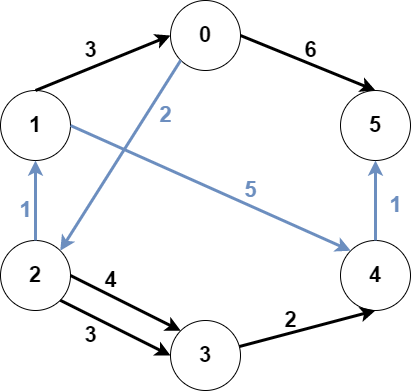

The diagram above was exported from draw.io. Its source (the exported page's mxGraphModel, read from the mxfile embedded in the PNG):
<mxGraphModel dx="1038" dy="579" grid="1" gridSize="10" guides="1" tooltips="1" connect="1" arrows="1" fold="1" page="1" pageScale="1" pageWidth="850" pageHeight="1100" math="0" shadow="0">
  <root>
    <mxCell id="0" />
    <mxCell id="1" parent="0" />
    <mxCell id="VLYZhwgAm3DrAV7qaMbQ-2" value="&lt;b&gt;&lt;font style=&quot;font-size: 22px&quot;&gt;0&lt;/font&gt;&lt;/b&gt;" style="ellipse;whiteSpace=wrap;html=1;aspect=fixed;" vertex="1" parent="1">
      <mxGeometry x="350" y="60" width="70" height="70" as="geometry" />
    </mxCell>
    <mxCell id="VLYZhwgAm3DrAV7qaMbQ-3" value="&lt;font style=&quot;font-size: 22px&quot;&gt;&lt;b&gt;2&lt;/b&gt;&lt;/font&gt;" style="ellipse;whiteSpace=wrap;html=1;aspect=fixed;" vertex="1" parent="1">
      <mxGeometry x="180" y="300" width="70" height="70" as="geometry" />
    </mxCell>
    <mxCell id="VLYZhwgAm3DrAV7qaMbQ-4" value="&lt;font style=&quot;font-size: 22px&quot;&gt;&lt;b&gt;4&lt;/b&gt;&lt;/font&gt;" style="ellipse;whiteSpace=wrap;html=1;aspect=fixed;" vertex="1" parent="1">
      <mxGeometry x="520" y="300" width="70" height="70" as="geometry" />
    </mxCell>
    <mxCell id="VLYZhwgAm3DrAV7qaMbQ-5" value="1" style="ellipse;whiteSpace=wrap;html=1;aspect=fixed;fontSize=22;fontStyle=1" vertex="1" parent="1">
      <mxGeometry x="180" y="150" width="70" height="70" as="geometry" />
    </mxCell>
    <mxCell id="VLYZhwgAm3DrAV7qaMbQ-6" value="&lt;font style=&quot;font-size: 22px&quot;&gt;&lt;b&gt;3&lt;/b&gt;&lt;/font&gt;" style="ellipse;whiteSpace=wrap;html=1;aspect=fixed;" vertex="1" parent="1">
      <mxGeometry x="350" y="380" width="70" height="70" as="geometry" />
    </mxCell>
    <mxCell id="VLYZhwgAm3DrAV7qaMbQ-7" value="" style="endArrow=classic;html=1;rounded=0;entryX=1;entryY=0;entryDx=0;entryDy=0;exitX=0;exitY=1;exitDx=0;exitDy=0;strokeWidth=3;fillColor=#dae8fc;strokeColor=#6c8ebf;" edge="1" parent="1" source="VLYZhwgAm3DrAV7qaMbQ-2" target="VLYZhwgAm3DrAV7qaMbQ-3">
      <mxGeometry width="50" height="50" relative="1" as="geometry">
        <mxPoint x="400" y="320" as="sourcePoint" />
        <mxPoint x="450" y="270" as="targetPoint" />
      </mxGeometry>
    </mxCell>
    <mxCell id="VLYZhwgAm3DrAV7qaMbQ-8" value="" style="endArrow=classic;html=1;rounded=0;entryX=0;entryY=0;entryDx=0;entryDy=0;exitX=1;exitY=0.5;exitDx=0;exitDy=0;strokeWidth=3;" edge="1" parent="1" source="VLYZhwgAm3DrAV7qaMbQ-3" target="VLYZhwgAm3DrAV7qaMbQ-6">
      <mxGeometry width="50" height="50" relative="1" as="geometry">
        <mxPoint x="360" y="280" as="sourcePoint" />
        <mxPoint x="495" y="335" as="targetPoint" />
      </mxGeometry>
    </mxCell>
    <mxCell id="VLYZhwgAm3DrAV7qaMbQ-9" value="" style="endArrow=classic;html=1;rounded=0;entryX=0.5;entryY=1;entryDx=0;entryDy=0;exitX=0.5;exitY=0;exitDx=0;exitDy=0;strokeWidth=3;fillColor=#dae8fc;strokeColor=#6c8ebf;" edge="1" parent="1" source="VLYZhwgAm3DrAV7qaMbQ-3" target="VLYZhwgAm3DrAV7qaMbQ-5">
      <mxGeometry width="50" height="50" relative="1" as="geometry">
        <mxPoint x="370" y="220" as="sourcePoint" />
        <mxPoint x="505" y="275" as="targetPoint" />
      </mxGeometry>
    </mxCell>
    <mxCell id="VLYZhwgAm3DrAV7qaMbQ-10" value="" style="endArrow=classic;html=1;rounded=0;entryX=0;entryY=0.5;entryDx=0;entryDy=0;exitX=0.5;exitY=0;exitDx=0;exitDy=0;strokeWidth=3;" edge="1" parent="1" source="VLYZhwgAm3DrAV7qaMbQ-5" target="VLYZhwgAm3DrAV7qaMbQ-2">
      <mxGeometry width="50" height="50" relative="1" as="geometry">
        <mxPoint x="270" y="170" as="sourcePoint" />
        <mxPoint x="405" y="225" as="targetPoint" />
      </mxGeometry>
    </mxCell>
    <mxCell id="VLYZhwgAm3DrAV7qaMbQ-11" value="" style="endArrow=classic;html=1;rounded=0;entryX=0;entryY=0.5;entryDx=0;entryDy=0;exitX=1;exitY=1;exitDx=0;exitDy=0;strokeWidth=3;" edge="1" parent="1" source="VLYZhwgAm3DrAV7qaMbQ-3" target="VLYZhwgAm3DrAV7qaMbQ-6">
      <mxGeometry width="50" height="50" relative="1" as="geometry">
        <mxPoint x="260" y="345" as="sourcePoint" />
        <mxPoint x="530" y="345" as="targetPoint" />
      </mxGeometry>
    </mxCell>
    <mxCell id="VLYZhwgAm3DrAV7qaMbQ-12" value="" style="endArrow=classic;html=1;rounded=0;entryX=0.5;entryY=1;entryDx=0;entryDy=0;strokeWidth=3;" edge="1" parent="1" source="VLYZhwgAm3DrAV7qaMbQ-6" target="VLYZhwgAm3DrAV7qaMbQ-4">
      <mxGeometry width="50" height="50" relative="1" as="geometry">
        <mxPoint x="370" y="280" as="sourcePoint" />
        <mxPoint x="640" y="280" as="targetPoint" />
      </mxGeometry>
    </mxCell>
    <mxCell id="VLYZhwgAm3DrAV7qaMbQ-13" value="&lt;font style=&quot;font-size: 22px&quot;&gt;&lt;b&gt;5&lt;/b&gt;&lt;/font&gt;" style="ellipse;whiteSpace=wrap;html=1;aspect=fixed;" vertex="1" parent="1">
      <mxGeometry x="520" y="150" width="70" height="70" as="geometry" />
    </mxCell>
    <mxCell id="VLYZhwgAm3DrAV7qaMbQ-14" value="" style="endArrow=classic;html=1;rounded=0;entryX=0;entryY=0;entryDx=0;entryDy=0;strokeWidth=3;exitX=1;exitY=0.5;exitDx=0;exitDy=0;fillColor=#dae8fc;strokeColor=#6c8ebf;" edge="1" parent="1" source="VLYZhwgAm3DrAV7qaMbQ-5" target="VLYZhwgAm3DrAV7qaMbQ-4">
      <mxGeometry width="50" height="50" relative="1" as="geometry">
        <mxPoint x="428.83468297515356" y="416.04376038892997" as="sourcePoint" />
        <mxPoint x="565" y="380" as="targetPoint" />
      </mxGeometry>
    </mxCell>
    <mxCell id="VLYZhwgAm3DrAV7qaMbQ-15" value="" style="endArrow=classic;html=1;rounded=0;entryX=0.5;entryY=1;entryDx=0;entryDy=0;strokeWidth=3;exitX=0.5;exitY=0;exitDx=0;exitDy=0;fillColor=#dae8fc;strokeColor=#6c8ebf;" edge="1" parent="1" source="VLYZhwgAm3DrAV7qaMbQ-4" target="VLYZhwgAm3DrAV7qaMbQ-13">
      <mxGeometry width="50" height="50" relative="1" as="geometry">
        <mxPoint x="438.83468297515356" y="426.04376038892997" as="sourcePoint" />
        <mxPoint x="575" y="390" as="targetPoint" />
      </mxGeometry>
    </mxCell>
    <mxCell id="VLYZhwgAm3DrAV7qaMbQ-16" value="" style="endArrow=classic;html=1;rounded=0;entryX=0.5;entryY=0;entryDx=0;entryDy=0;strokeWidth=3;exitX=1;exitY=0.5;exitDx=0;exitDy=0;" edge="1" parent="1" source="VLYZhwgAm3DrAV7qaMbQ-2" target="VLYZhwgAm3DrAV7qaMbQ-13">
      <mxGeometry width="50" height="50" relative="1" as="geometry">
        <mxPoint x="448.83468297515356" y="436.04376038892997" as="sourcePoint" />
        <mxPoint x="585" y="400" as="targetPoint" />
      </mxGeometry>
    </mxCell>
    <mxCell id="VLYZhwgAm3DrAV7qaMbQ-17" value="3" style="text;html=1;align=center;verticalAlign=middle;resizable=0;points=[];autosize=1;strokeColor=none;fillColor=none;fontSize=22;fontStyle=1" vertex="1" parent="1">
      <mxGeometry x="255" y="95" width="30" height="30" as="geometry" />
    </mxCell>
    <mxCell id="VLYZhwgAm3DrAV7qaMbQ-18" value="&lt;b&gt;6&lt;/b&gt;" style="text;html=1;align=center;verticalAlign=middle;resizable=0;points=[];autosize=1;strokeColor=none;fillColor=none;fontSize=22;" vertex="1" parent="1">
      <mxGeometry x="475" y="95" width="30" height="30" as="geometry" />
    </mxCell>
    <mxCell id="VLYZhwgAm3DrAV7qaMbQ-19" value="2" style="text;html=1;align=center;verticalAlign=middle;resizable=0;points=[];autosize=1;fontSize=22;fontStyle=1;fontColor=#6C8EBF;" vertex="1" parent="1">
      <mxGeometry x="330" y="160" width="30" height="30" as="geometry" />
    </mxCell>
    <mxCell id="VLYZhwgAm3DrAV7qaMbQ-20" value="&lt;b&gt;1&lt;/b&gt;" style="text;html=1;align=center;verticalAlign=middle;resizable=0;points=[];autosize=1;fontSize=22;fontColor=#6C8EBF;" vertex="1" parent="1">
      <mxGeometry x="560" y="250" width="30" height="30" as="geometry" />
    </mxCell>
    <mxCell id="VLYZhwgAm3DrAV7qaMbQ-21" value="&lt;b&gt;5&lt;/b&gt;" style="text;html=1;align=center;verticalAlign=middle;resizable=0;points=[];autosize=1;fontSize=22;fontColor=#6C8EBF;" vertex="1" parent="1">
      <mxGeometry x="415" y="235" width="30" height="30" as="geometry" />
    </mxCell>
    <mxCell id="VLYZhwgAm3DrAV7qaMbQ-22" value="&lt;b&gt;4&lt;/b&gt;" style="text;html=1;align=center;verticalAlign=middle;resizable=0;points=[];autosize=1;strokeColor=none;fillColor=none;fontSize=22;" vertex="1" parent="1">
      <mxGeometry x="275" y="325" width="30" height="30" as="geometry" />
    </mxCell>
    <mxCell id="VLYZhwgAm3DrAV7qaMbQ-23" value="&lt;b&gt;3&lt;/b&gt;" style="text;html=1;align=center;verticalAlign=middle;resizable=0;points=[];autosize=1;strokeColor=none;fillColor=none;fontSize=22;" vertex="1" parent="1">
      <mxGeometry x="255" y="380" width="30" height="30" as="geometry" />
    </mxCell>
    <mxCell id="VLYZhwgAm3DrAV7qaMbQ-24" value="&lt;b&gt;2&lt;/b&gt;" style="text;html=1;align=center;verticalAlign=middle;resizable=0;points=[];autosize=1;strokeColor=none;fillColor=none;fontSize=22;" vertex="1" parent="1">
      <mxGeometry x="455" y="365" width="30" height="30" as="geometry" />
    </mxCell>
    <mxCell id="VLYZhwgAm3DrAV7qaMbQ-25" value="&lt;b&gt;1&lt;/b&gt;" style="text;html=1;align=center;verticalAlign=middle;resizable=0;points=[];autosize=1;fontSize=22;fontColor=#6C8EBF;" vertex="1" parent="1">
      <mxGeometry x="190" y="255" width="30" height="30" as="geometry" />
    </mxCell>
  </root>
</mxGraphModel>